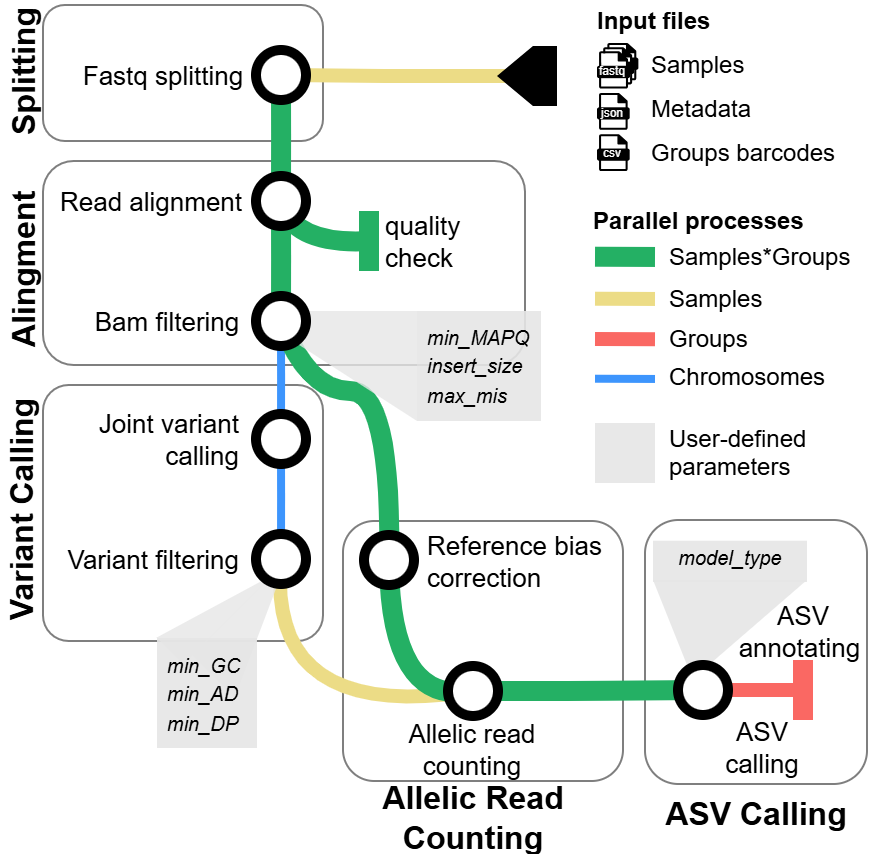

The diagram above was exported from draw.io. Its source (the exported page's mxGraphModel, read from the mxfile embedded in the PNG):
<mxGraphModel dx="2238" dy="586" grid="1" gridSize="10" guides="1" tooltips="1" connect="1" arrows="1" fold="1" page="1" pageScale="1" pageWidth="827" pageHeight="1169" math="0" shadow="0">
  <root>
    <mxCell id="0" />
    <mxCell id="1" parent="0" />
    <mxCell id="2" value="" style="rounded=1;whiteSpace=wrap;html=1;opacity=50;" vertex="1" parent="1">
      <mxGeometry x="461" y="5039.5" width="111" height="132" as="geometry" />
    </mxCell>
    <mxCell id="3" value="" style="rounded=1;whiteSpace=wrap;html=1;arcSize=12;opacity=50;" vertex="1" parent="1">
      <mxGeometry x="310" y="5040" width="140" height="130" as="geometry" />
    </mxCell>
    <mxCell id="4" value="" style="rounded=1;whiteSpace=wrap;html=1;arcSize=10;opacity=50;" vertex="1" parent="1">
      <mxGeometry x="160" y="4972" width="140" height="128" as="geometry" />
    </mxCell>
    <mxCell id="5" value="" style="rounded=1;whiteSpace=wrap;html=1;opacity=50;" vertex="1" parent="1">
      <mxGeometry x="160" y="4860" width="241" height="102" as="geometry" />
    </mxCell>
    <mxCell id="6" value="" style="rounded=1;whiteSpace=wrap;html=1;arcSize=16;opacity=50;" vertex="1" parent="1">
      <mxGeometry x="160" y="4782" width="140" height="68" as="geometry" />
    </mxCell>
    <mxCell id="7" value="" style="rounded=1;orthogonalLoop=1;jettySize=auto;html=1;endArrow=oval;endFill=0;strokeWidth=10;targetPerimeterSpacing=-15;sourcePerimeterSpacing=-90;startArrow=none;startFill=0;jumpStyle=none;strokeColor=light-dark(#24b064, #ededed);edgeStyle=orthogonalEdgeStyle;curved=1;" edge="1" source="64" target="30" parent="1">
      <mxGeometry width="50" height="50" relative="1" as="geometry">
        <mxPoint x="327" y="4880" as="sourcePoint" />
        <mxPoint x="280" y="4881" as="targetPoint" />
        <Array as="points">
          <mxPoint x="287" y="4902" />
        </Array>
      </mxGeometry>
    </mxCell>
    <mxCell id="8" value="Fastq splitting" style="text;html=1;align=center;verticalAlign=middle;whiteSpace=wrap;rounded=0;fontSize=13;" vertex="1" parent="1">
      <mxGeometry x="170" y="4802" width="100" height="30" as="geometry" />
    </mxCell>
    <mxCell id="9" value="Read alignment" style="text;html=1;align=center;verticalAlign=middle;whiteSpace=wrap;rounded=0;fontSize=13;" vertex="1" parent="1">
      <mxGeometry x="164" y="4865" width="100" height="30" as="geometry" />
    </mxCell>
    <mxCell id="10" value="Bam filtering" style="text;html=1;align=center;verticalAlign=middle;whiteSpace=wrap;rounded=0;fontSize=13;" vertex="1" parent="1">
      <mxGeometry x="177" y="4925" width="90" height="30" as="geometry" />
    </mxCell>
    <mxCell id="11" value="Joint variant calling" style="text;html=1;align=right;verticalAlign=middle;whiteSpace=wrap;rounded=0;fontSize=13;" vertex="1" parent="1">
      <mxGeometry x="177" y="4984" width="83" height="30" as="geometry" />
    </mxCell>
    <mxCell id="12" value="Variant filtering" style="text;html=1;align=right;verticalAlign=middle;whiteSpace=wrap;rounded=0;fontSize=13;" vertex="1" parent="1">
      <mxGeometry x="172" y="5044" width="88" height="30" as="geometry" />
    </mxCell>
    <mxCell id="13" value="&lt;font style=&quot;font-size: 16px;&quot;&gt;Splitting&lt;/font&gt;" style="text;html=1;align=center;verticalAlign=middle;whiteSpace=wrap;rounded=0;fontStyle=1;direction=east;rotation=270;" vertex="1" parent="1">
      <mxGeometry x="115" y="4805" width="70" height="20" as="geometry" />
    </mxCell>
    <mxCell id="14" value="&lt;span style=&quot;font-size: 16px;&quot;&gt;Alingment&lt;/span&gt;" style="text;html=1;align=center;verticalAlign=middle;whiteSpace=wrap;rounded=0;fontStyle=1;rotation=270;" vertex="1" parent="1">
      <mxGeometry x="113" y="4904" width="74" height="20" as="geometry" />
    </mxCell>
    <mxCell id="15" value="" style="group" connectable="0" vertex="1" parent="1">
      <mxGeometry x="436" y="4800" width="22" height="25" as="geometry" />
    </mxCell>
    <mxCell id="16" value="" style="shape=image;aspect=fixed;image=data:image/svg+xml,(base64 omitted: 8216 chars);" vertex="1" parent="15">
      <mxGeometry x="1" y="1" width="20.68965517241379" height="22.75862068965517" as="geometry" />
    </mxCell>
    <mxCell id="17" value="" style="endArrow=none;html=1;rounded=0;fillColor=#f5f5f5;strokeColor=#666666;" edge="1" parent="1">
      <mxGeometry width="50" height="50" relative="1" as="geometry">
        <mxPoint x="465" y="5045.5" as="sourcePoint" />
        <mxPoint x="465" y="5045.5" as="targetPoint" />
      </mxGeometry>
    </mxCell>
    <mxCell id="18" value="quality check" style="text;html=1;align=left;verticalAlign=middle;whiteSpace=wrap;rounded=0;fontSize=13;" vertex="1" parent="1">
      <mxGeometry x="329" y="4885" width="58" height="30" as="geometry" />
    </mxCell>
    <mxCell id="19" value="" style="edgeStyle=orthogonalEdgeStyle;rounded=1;orthogonalLoop=1;jettySize=auto;html=1;endArrow=none;endFill=0;strokeWidth=10;startSize=5;targetPerimeterSpacing=-15;sourcePerimeterSpacing=-90;startArrow=none;startFill=0;curved=0;jumpStyle=none;strokeColor=light-dark(#24b064, #ededed);" edge="1" source="37" target="62" parent="1">
      <mxGeometry relative="1" as="geometry">
        <mxPoint x="531" y="5223" as="sourcePoint" />
        <mxPoint x="435" y="5165" as="targetPoint" />
      </mxGeometry>
    </mxCell>
    <mxCell id="20" value="Reference bias correction&amp;nbsp;" style="text;html=1;align=left;verticalAlign=middle;whiteSpace=wrap;rounded=0;fontSize=13;" vertex="1" parent="1">
      <mxGeometry x="350" y="5044.5" width="90" height="30" as="geometry" />
    </mxCell>
    <mxCell id="21" value="Allelic read counting" style="text;html=1;align=center;verticalAlign=middle;whiteSpace=wrap;rounded=0;fontSize=13;" vertex="1" parent="1">
      <mxGeometry x="324" y="5138.5" width="101" height="30" as="geometry" />
    </mxCell>
    <mxCell id="22" value="ASV&lt;div&gt;calling&lt;/div&gt;" style="text;html=1;align=center;verticalAlign=middle;whiteSpace=wrap;rounded=0;fontSize=13;" vertex="1" parent="1">
      <mxGeometry x="468.5" y="5138" width="101" height="30" as="geometry" />
    </mxCell>
    <mxCell id="23" value="ASV annotating&amp;nbsp;" style="text;html=1;align=center;verticalAlign=middle;whiteSpace=wrap;rounded=0;fontSize=13;" vertex="1" parent="1">
      <mxGeometry x="508" y="5079.5" width="64" height="30" as="geometry" />
    </mxCell>
    <mxCell id="24" value="" style="edgeStyle=orthogonalEdgeStyle;rounded=1;orthogonalLoop=1;jettySize=auto;html=1;endArrow=none;endFill=0;strokeWidth=7;startSize=5;targetPerimeterSpacing=-15;sourcePerimeterSpacing=-90;startArrow=none;startFill=0;curved=0;jumpStyle=none;strokeColor=light-dark(#fa6863, #ededed);entryX=0.5;entryY=1;entryDx=0;entryDy=0;" edge="1" source="62" target="63" parent="1">
      <mxGeometry relative="1" as="geometry">
        <mxPoint x="543.5" y="5184.5" as="sourcePoint" />
        <mxPoint x="545" y="5124.5" as="targetPoint" />
      </mxGeometry>
    </mxCell>
    <mxCell id="25" style="edgeStyle=orthogonalEdgeStyle;rounded=1;orthogonalLoop=1;jettySize=auto;html=1;endArrow=oval;endFill=0;strokeWidth=7;startSize=5;targetPerimeterSpacing=-15;sourcePerimeterSpacing=-90;startArrow=oval;startFill=1;curved=1;jumpStyle=none;strokeColor=light-dark(#ecdc86, #ededed);" edge="1" source="78" target="37" parent="1">
      <mxGeometry relative="1" as="geometry">
        <Array as="points">
          <mxPoint x="273" y="5140" />
        </Array>
        <mxPoint x="279" y="5120" as="sourcePoint" />
      </mxGeometry>
    </mxCell>
    <mxCell id="26" value="" style="edgeStyle=orthogonalEdgeStyle;rounded=1;orthogonalLoop=1;jettySize=auto;html=1;endArrow=oval;endFill=0;strokeWidth=4;startSize=5;targetPerimeterSpacing=-15;sourcePerimeterSpacing=-90;startArrow=oval;startFill=1;curved=0;jumpStyle=none;strokeColor=light-dark(#3d95fd, #ededed);" edge="1" source="33" target="78" parent="1">
      <mxGeometry relative="1" as="geometry">
        <mxPoint x="307.76" y="5013" as="sourcePoint" />
        <mxPoint x="308" y="5075" as="targetPoint" />
      </mxGeometry>
    </mxCell>
    <mxCell id="27" value="" style="edgeStyle=orthogonalEdgeStyle;rounded=1;orthogonalLoop=1;jettySize=auto;html=1;endArrow=oval;endFill=0;strokeWidth=4;startSize=5;targetPerimeterSpacing=-15;sourcePerimeterSpacing=-90;startArrow=oval;startFill=1;curved=0;jumpStyle=none;strokeColor=light-dark(#3d95fd, #ededed);" edge="1" source="74" target="33" parent="1">
      <mxGeometry relative="1" as="geometry">
        <mxPoint x="300.76" y="4945" as="sourcePoint" />
        <mxPoint x="300.76" y="5005" as="targetPoint" />
      </mxGeometry>
    </mxCell>
    <mxCell id="28" value="" style="edgeStyle=orthogonalEdgeStyle;rounded=1;orthogonalLoop=1;jettySize=auto;html=1;endArrow=oval;endFill=0;strokeWidth=10;startSize=5;targetPerimeterSpacing=-15;sourcePerimeterSpacing=-90;startArrow=oval;startFill=1;curved=0;jumpStyle=none;strokeColor=light-dark(#24b064, #ededed);" edge="1" source="30" target="74" parent="1">
      <mxGeometry relative="1" as="geometry">
        <mxPoint x="301" y="4886" as="sourcePoint" />
        <mxPoint x="301" y="4945" as="targetPoint" />
      </mxGeometry>
    </mxCell>
    <mxCell id="29" value="" style="edgeStyle=orthogonalEdgeStyle;rounded=1;orthogonalLoop=1;jettySize=auto;html=1;endArrow=oval;endFill=0;strokeWidth=10;startSize=5;targetPerimeterSpacing=-15;sourcePerimeterSpacing=-90;startArrow=oval;startFill=1;curved=0;jumpStyle=none;strokeColor=light-dark(#24b064, #ededed);" edge="1" source="32" target="30" parent="1">
      <mxGeometry relative="1" as="geometry">
        <mxPoint x="293.3800000000001" y="4824" as="sourcePoint" />
        <mxPoint x="293.3800000000001" y="4884" as="targetPoint" />
      </mxGeometry>
    </mxCell>
    <mxCell id="30" value="" style="shape=image;verticalLabelPosition=bottom;verticalAlign=top;imageAspect=0;aspect=fixed;image=data:image/svg+xml,(base64 omitted: 760 chars)" vertex="1" parent="1">
      <mxGeometry x="264" y="4865" width="30" height="30" as="geometry" />
    </mxCell>
    <mxCell id="31" value="" style="edgeStyle=orthogonalEdgeStyle;rounded=1;orthogonalLoop=1;jettySize=auto;html=1;endArrow=oval;endFill=0;strokeWidth=7;startSize=5;targetPerimeterSpacing=-15;sourcePerimeterSpacing=-90;startArrow=oval;startFill=1;curved=0;jumpStyle=none;strokeColor=light-dark(#ecdc86, #ededed);" edge="1" source="39" target="32" parent="1">
      <mxGeometry relative="1" as="geometry">
        <mxPoint x="293" y="4795" as="sourcePoint" />
        <mxPoint x="293" y="4855" as="targetPoint" />
      </mxGeometry>
    </mxCell>
    <mxCell id="32" value="" style="shape=image;verticalLabelPosition=bottom;verticalAlign=top;imageAspect=0;aspect=fixed;image=data:image/svg+xml,(base64 omitted: 760 chars)" vertex="1" parent="1">
      <mxGeometry x="264" y="4802" width="30" height="30" as="geometry" />
    </mxCell>
    <mxCell id="33" value="" style="shape=image;verticalLabelPosition=bottom;verticalAlign=top;imageAspect=0;aspect=fixed;image=data:image/svg+xml,(base64 omitted: 760 chars)" vertex="1" parent="1">
      <mxGeometry x="264" y="4984" width="30" height="30" as="geometry" />
    </mxCell>
    <mxCell id="34" value="" style="edgeStyle=orthogonalEdgeStyle;rounded=1;orthogonalLoop=1;jettySize=auto;html=1;endArrow=oval;endFill=0;strokeWidth=10;startSize=5;targetPerimeterSpacing=-15;sourcePerimeterSpacing=-90;startArrow=oval;startFill=1;curved=1;jumpStyle=none;strokeColor=light-dark(#24b064, #ededed);" edge="1" source="74" target="36" parent="1">
      <mxGeometry relative="1" as="geometry">
        <mxPoint x="388" y="4965" as="sourcePoint" />
        <mxPoint x="407.76" y="5030" as="targetPoint" />
        <Array as="points">
          <mxPoint x="293" y="4975" />
          <mxPoint x="334" y="4975" />
        </Array>
      </mxGeometry>
    </mxCell>
    <mxCell id="35" style="edgeStyle=orthogonalEdgeStyle;rounded=1;orthogonalLoop=1;jettySize=auto;html=1;endArrow=oval;endFill=0;strokeWidth=10;startSize=5;targetPerimeterSpacing=-15;sourcePerimeterSpacing=-90;startArrow=oval;startFill=1;curved=1;jumpStyle=none;strokeColor=light-dark(#24b064, #ededed);" edge="1" source="36" target="37" parent="1">
      <mxGeometry relative="1" as="geometry">
        <Array as="points">
          <mxPoint x="334" y="5130" />
        </Array>
      </mxGeometry>
    </mxCell>
    <mxCell id="36" value="" style="shape=image;verticalLabelPosition=bottom;verticalAlign=top;imageAspect=0;aspect=fixed;image=data:image/svg+xml,(base64 omitted: 760 chars)" vertex="1" parent="1">
      <mxGeometry x="318" y="5044.5" width="30" height="30" as="geometry" />
    </mxCell>
    <mxCell id="37" value="" style="shape=image;verticalLabelPosition=bottom;verticalAlign=top;imageAspect=0;aspect=fixed;image=data:image/svg+xml,(base64 omitted: 760 chars)" vertex="1" parent="1">
      <mxGeometry x="360" y="5110" width="30" height="30" as="geometry" />
    </mxCell>
    <mxCell id="38" value="" style="shape=manualInput;whiteSpace=wrap;html=1;strokeColor=none;fillColor=light-dark(#E6E6E6,#1D293B);size=27;opacity=80;rotation=-225;" vertex="1" parent="1">
      <mxGeometry x="236.46" y="5081.46" width="60" height="30" as="geometry" />
    </mxCell>
    <mxCell id="39" value="" style="shape=image;verticalLabelPosition=bottom;verticalAlign=top;imageAspect=0;aspect=0;image=data:image/svg+xml,(base64 omitted: 584 chars);points=[[0,0.5,0,0,0],[0.78,0.5,0,0,0],[1,0.5,0,0,0]];rotation=90;direction=south;" vertex="1" parent="1">
      <mxGeometry x="387" y="4802.5" width="30" height="30" as="geometry" />
    </mxCell>
    <mxCell id="40" value="" style="shape=manualInput;whiteSpace=wrap;html=1;strokeColor=none;fillColor=light-dark(#E6E6E6,#1D293B);size=52;opacity=90;direction=north;flipV=0;flipH=1;" vertex="1" parent="1">
      <mxGeometry x="485" y="5069.5" width="57" height="45" as="geometry" />
    </mxCell>
    <mxCell id="41" value="" style="shape=manualInput;whiteSpace=wrap;html=1;strokeColor=none;fillColor=light-dark(#E6E6E6,#1D293B);size=18;opacity=90;flipV=1;direction=south;flipH=1;" vertex="1" parent="1">
      <mxGeometry x="465" y="5069.5" width="20" height="45" as="geometry" />
    </mxCell>
    <mxCell id="42" value="" style="shape=manualInput;whiteSpace=wrap;html=1;strokeColor=none;fillColor=light-dark(#E6E6E6,#1D293B);size=0;opacity=90;fontStyle=2" vertex="1" parent="1">
      <mxGeometry x="465" y="5049.84" width="77" height="20.66" as="geometry" />
    </mxCell>
    <mxCell id="43" value="&lt;span style=&quot;font-size: 16px;&quot;&gt;ASV Calling&lt;/span&gt;" style="text;html=1;align=center;verticalAlign=middle;whiteSpace=wrap;rounded=0;fontStyle=1" vertex="1" parent="1">
      <mxGeometry x="451" y="5176" width="131" height="20" as="geometry" />
    </mxCell>
    <mxCell id="44" value="&lt;span style=&quot;font-size: 16px;&quot;&gt;Allelic Read Counting&lt;/span&gt;" style="text;html=1;align=center;verticalAlign=middle;whiteSpace=wrap;rounded=0;fontStyle=1" vertex="1" parent="1">
      <mxGeometry x="310" y="5172" width="130" height="31" as="geometry" />
    </mxCell>
    <mxCell id="45" value="" style="rounded=1;orthogonalLoop=1;jettySize=auto;html=1;endArrow=none;endFill=0;strokeWidth=10;targetPerimeterSpacing=-15;sourcePerimeterSpacing=-90;startArrow=none;startFill=0;jumpStyle=none;strokeColor=light-dark(#24b064, #ededed);" edge="1" parent="1">
      <mxGeometry width="50" height="50" relative="1" as="geometry">
        <mxPoint x="466" y="4907.98" as="sourcePoint" />
        <mxPoint x="436" y="4907.860000000001" as="targetPoint" />
      </mxGeometry>
    </mxCell>
    <mxCell id="46" value="" style="rounded=1;orthogonalLoop=1;jettySize=auto;html=1;endArrow=none;endFill=0;strokeWidth=7;targetPerimeterSpacing=-15;sourcePerimeterSpacing=-90;startArrow=none;startFill=0;jumpStyle=none;strokeColor=light-dark(#ecdc86, #ededed);" edge="1" parent="1">
      <mxGeometry width="50" height="50" relative="1" as="geometry">
        <mxPoint x="466" y="4928.98" as="sourcePoint" />
        <mxPoint x="436" y="4928.860000000001" as="targetPoint" />
      </mxGeometry>
    </mxCell>
    <mxCell id="47" value="" style="rounded=1;orthogonalLoop=1;jettySize=auto;html=1;endArrow=none;endFill=0;strokeWidth=7;targetPerimeterSpacing=-15;sourcePerimeterSpacing=-90;startArrow=none;startFill=0;jumpStyle=none;strokeColor=light-dark(#fa6863, #ededed);" edge="1" parent="1">
      <mxGeometry width="50" height="50" relative="1" as="geometry">
        <mxPoint x="466" y="4949.12" as="sourcePoint" />
        <mxPoint x="436" y="4949" as="targetPoint" />
      </mxGeometry>
    </mxCell>
    <mxCell id="48" value="" style="rounded=1;orthogonalLoop=1;jettySize=auto;html=1;endArrow=none;endFill=0;strokeWidth=4;targetPerimeterSpacing=-15;sourcePerimeterSpacing=-90;startArrow=none;startFill=0;jumpStyle=none;strokeColor=light-dark(#3d95fd, #ededed);" edge="1" parent="1">
      <mxGeometry width="50" height="50" relative="1" as="geometry">
        <mxPoint x="466" y="4968.98" as="sourcePoint" />
        <mxPoint x="436" y="4968.860000000001" as="targetPoint" />
      </mxGeometry>
    </mxCell>
    <mxCell id="49" value="Samples*Groups" style="text;html=1;align=left;verticalAlign=middle;whiteSpace=wrap;rounded=0;" vertex="1" parent="1">
      <mxGeometry x="471" y="4898" width="94" height="20" as="geometry" />
    </mxCell>
    <mxCell id="50" value="Samples" style="text;html=1;align=left;verticalAlign=middle;whiteSpace=wrap;rounded=0;" vertex="1" parent="1">
      <mxGeometry x="471" y="4919" width="94" height="20" as="geometry" />
    </mxCell>
    <mxCell id="51" value="Groups" style="text;html=1;align=left;verticalAlign=middle;whiteSpace=wrap;rounded=0;" vertex="1" parent="1">
      <mxGeometry x="470.75" y="4938.81" width="94.25" height="20" as="geometry" />
    </mxCell>
    <mxCell id="52" value="Chromosomes" style="text;html=1;align=left;verticalAlign=middle;whiteSpace=wrap;rounded=0;" vertex="1" parent="1">
      <mxGeometry x="470.75" y="4958" width="94.25" height="20" as="geometry" />
    </mxCell>
    <mxCell id="53" value="&lt;b&gt;Parallel processes&lt;/b&gt;" style="text;html=1;align=left;verticalAlign=middle;whiteSpace=wrap;rounded=0;" vertex="1" parent="1">
      <mxGeometry x="433" y="4880" width="132" height="20" as="geometry" />
    </mxCell>
    <mxCell id="54" value="&lt;b&gt;Input files&lt;/b&gt;" style="text;html=1;align=left;verticalAlign=middle;whiteSpace=wrap;rounded=0;" vertex="1" parent="1">
      <mxGeometry x="435" y="4780" width="120" height="20" as="geometry" />
    </mxCell>
    <mxCell id="55" value="Samples&amp;nbsp;" style="text;html=1;align=left;verticalAlign=middle;whiteSpace=wrap;rounded=0;" vertex="1" parent="1">
      <mxGeometry x="462" y="4802.5" width="95" height="20" as="geometry" />
    </mxCell>
    <mxCell id="56" value="Metadata" style="text;html=1;align=left;verticalAlign=middle;whiteSpace=wrap;rounded=0;" vertex="1" parent="1">
      <mxGeometry x="462" y="4824" width="95" height="20" as="geometry" />
    </mxCell>
    <mxCell id="57" value="Groups barcodes" style="text;html=1;align=left;verticalAlign=middle;whiteSpace=wrap;rounded=0;" vertex="1" parent="1">
      <mxGeometry x="462" y="4845.8099999999995" width="95" height="20" as="geometry" />
    </mxCell>
    <mxCell id="58" value="" style="group" connectable="0" vertex="1" parent="1">
      <mxGeometry x="437" y="4826" width="16" height="16" as="geometry" />
    </mxCell>
    <mxCell id="59" value="" style="shape=image;aspect=fixed;image=data:image/svg+xml,(base64 omitted: 2400 chars);points=[[0,0,0,0,0],[0,0.25,0,0,0],[0,0.5,0,0,0],[0,0.75,0,0,0],[0,1,0,0,0],[0.25,0,0,0,0],[0.25,1,0,0,0],[0.5,0,0,0,0],[0.5,1,0,0,0],[0.75,0,0,0,0],[0.75,1,0,0,0],[1,0,0,0,0],[1,0.25,0,0,0],[1,0.5,0,0,0],[1,0.75,0,0,0],[1,1,0,0,0]];" vertex="1" parent="58">
      <mxGeometry width="16.336336336336334" height="18.37837837837838" as="geometry" />
    </mxCell>
    <mxCell id="60" value="fastq" style="text;whiteSpace=wrap;verticalAlign=middle;fontColor=#FFFFFF;fontSize=6;" vertex="1" parent="1">
      <mxGeometry x="436" y="4808" width="19" height="14" as="geometry" />
    </mxCell>
    <mxCell id="61" value="json" style="text;whiteSpace=wrap;verticalAlign=middle;fontColor=#FFFFFF;fontSize=6;" vertex="1" parent="1">
      <mxGeometry x="437" y="4829" width="19" height="14" as="geometry" />
    </mxCell>
    <mxCell id="62" value="" style="shape=image;verticalLabelPosition=bottom;verticalAlign=top;imageAspect=0;aspect=fixed;image=data:image/svg+xml,(base64 omitted: 760 chars)" vertex="1" parent="1">
      <mxGeometry x="475" y="5109.5" width="30" height="30" as="geometry" />
    </mxCell>
    <mxCell id="63" value="" style="rounded=0;whiteSpace=wrap;html=1;direction=south;fillColor=light-dark(#fa6863, #ededed);strokeColor=none;" vertex="1" parent="1">
      <mxGeometry x="535" y="5109.5" width="10" height="30" as="geometry" />
    </mxCell>
    <mxCell id="64" value="" style="rounded=0;whiteSpace=wrap;html=1;direction=north;fillColor=light-dark(#24b064, #ededed);strokeColor=none;" vertex="1" parent="1">
      <mxGeometry x="318" y="4885" width="10" height="30" as="geometry" />
    </mxCell>
    <mxCell id="65" value="" style="group" connectable="0" vertex="1" parent="1">
      <mxGeometry x="437" y="4846.62" width="20" height="18.37837837837833" as="geometry" />
    </mxCell>
    <mxCell id="66" value="" style="shape=image;aspect=fixed;image=data:image/svg+xml,(base64 omitted: 2400 chars);points=[[0,0,0,0,0],[0,0.25,0,0,0],[0,0.5,0,0,0],[0,0.75,0,0,0],[0,1,0,0,0],[0.25,0,0,0,0],[0.25,1,0,0,0],[0.5,0,0,0,0],[0.5,1,0,0,0],[0.75,0,0,0,0],[0.75,1,0,0,0],[1,0,0,0,0],[1,0.25,0,0,0],[1,0.5,0,0,0],[1,0.75,0,0,0],[1,1,0,0,0]];" vertex="1" parent="65">
      <mxGeometry width="16.336336336336334" height="18.37837837837838" as="geometry" />
    </mxCell>
    <mxCell id="67" value="csv" style="text;whiteSpace=wrap;verticalAlign=middle;fontColor=#FFFFFF;fontSize=6;" vertex="1" parent="65">
      <mxGeometry x="1" y="2.1900000000000546" width="19" height="14" as="geometry" />
    </mxCell>
    <mxCell id="68" value="" style="shape=manualInput;whiteSpace=wrap;html=1;strokeColor=none;fillColor=light-dark(#E6E6E6,#1D293B);size=0;opacity=90;fontStyle=2" vertex="1" parent="1">
      <mxGeometry x="436" y="4991" width="30" height="30" as="geometry" />
    </mxCell>
    <mxCell id="69" value="User-defined&#10;parameters" style="text;whiteSpace=wrap;" vertex="1" parent="1">
      <mxGeometry x="471" y="4985" width="94" height="40" as="geometry" />
    </mxCell>
    <mxCell id="70" value="&lt;div&gt;&lt;span style=&quot;font-size: x-small; background-color: transparent; color: light-dark(rgb(0, 0, 0), rgb(255, 255, 255));&quot;&gt;model_type&lt;/span&gt;&lt;/div&gt;" style="text;html=1;align=center;verticalAlign=middle;whiteSpace=wrap;rounded=0;fontStyle=2" vertex="1" parent="1">
      <mxGeometry x="465" y="5051.84" width="77" height="13" as="geometry" />
    </mxCell>
    <mxCell id="71" value="&lt;span style=&quot;font-size: 16px;&quot;&gt;Variant Calling&lt;/span&gt;" style="text;html=1;align=center;verticalAlign=middle;whiteSpace=wrap;rounded=0;fontStyle=1;rotation=270;" vertex="1" parent="1">
      <mxGeometry x="85" y="5024" width="128" height="20" as="geometry" />
    </mxCell>
    <mxCell id="72" value="" style="shape=manualInput;whiteSpace=wrap;html=1;strokeColor=none;fillColor=light-dark(#E6E6E6,#1D293B);size=0;opacity=80;flipV=1;" vertex="1" parent="1">
      <mxGeometry x="287" y="4935" width="60" height="15" as="geometry" />
    </mxCell>
    <mxCell id="73" value="" style="shape=manualInput;whiteSpace=wrap;html=1;strokeColor=none;fillColor=light-dark(#E6E6E6,#1D293B);size=40;opacity=80;direction=east;flipV=1;" vertex="1" parent="1">
      <mxGeometry x="285" y="4950" width="62" height="40" as="geometry" />
    </mxCell>
    <mxCell id="74" value="" style="shape=image;verticalLabelPosition=bottom;verticalAlign=top;imageAspect=0;aspect=fixed;image=data:image/svg+xml,(base64 omitted: 760 chars)" vertex="1" parent="1">
      <mxGeometry x="264" y="4925" width="30" height="30" as="geometry" />
    </mxCell>
    <mxCell id="75" value="" style="shape=manualInput;whiteSpace=wrap;html=1;strokeColor=none;fillColor=light-dark(#E6E6E6,#1D293B);size=0;opacity=90;" vertex="1" parent="1">
      <mxGeometry x="347" y="4935" width="62" height="55" as="geometry" />
    </mxCell>
    <mxCell id="76" value="&lt;font size=&quot;1&quot;&gt;min_MAPQ&lt;/font&gt;&lt;div&gt;&lt;font size=&quot;1&quot;&gt;insert_size&lt;/font&gt;&lt;/div&gt;&lt;div&gt;&lt;font size=&quot;1&quot;&gt;max_mis&lt;/font&gt;&lt;/div&gt;" style="text;html=1;align=left;verticalAlign=middle;whiteSpace=wrap;rounded=0;fontStyle=2" vertex="1" parent="1">
      <mxGeometry x="349.5" y="4942.5" width="60" height="40" as="geometry" />
    </mxCell>
    <mxCell id="77" value="" style="shape=manualInput;whiteSpace=wrap;html=1;strokeColor=none;fillColor=light-dark(#E6E6E6,#1D293B);size=18;opacity=80;rotation=-225;flipH=0;flipV=1;" vertex="1" parent="1">
      <mxGeometry x="214.77" y="5074.27" width="60" height="19" as="geometry" />
    </mxCell>
    <mxCell id="78" value="" style="shape=image;verticalLabelPosition=bottom;verticalAlign=top;imageAspect=0;aspect=fixed;image=data:image/svg+xml,(base64 omitted: 760 chars)" vertex="1" parent="1">
      <mxGeometry x="264" y="5044" width="30" height="30" as="geometry" />
    </mxCell>
    <mxCell id="79" value="" style="shape=manualInput;whiteSpace=wrap;html=1;strokeColor=none;fillColor=light-dark(#E6E6E6,#1D293B);size=0;opacity=90;" vertex="1" parent="1">
      <mxGeometry x="217" y="5098.5" width="50" height="55" as="geometry" />
    </mxCell>
    <mxCell id="80" value="&lt;div&gt;&lt;font size=&quot;1&quot;&gt;min_GC&lt;/font&gt;&lt;/div&gt;&lt;div&gt;&lt;font size=&quot;1&quot;&gt;min_AD&lt;/font&gt;&lt;/div&gt;&lt;div&gt;&lt;font size=&quot;1&quot;&gt;min_DP&lt;/font&gt;&lt;/div&gt;" style="text;html=1;align=left;verticalAlign=middle;whiteSpace=wrap;rounded=0;fontStyle=2" vertex="1" parent="1">
      <mxGeometry x="220" y="5106" width="60" height="40" as="geometry" />
    </mxCell>
  </root>
</mxGraphModel>